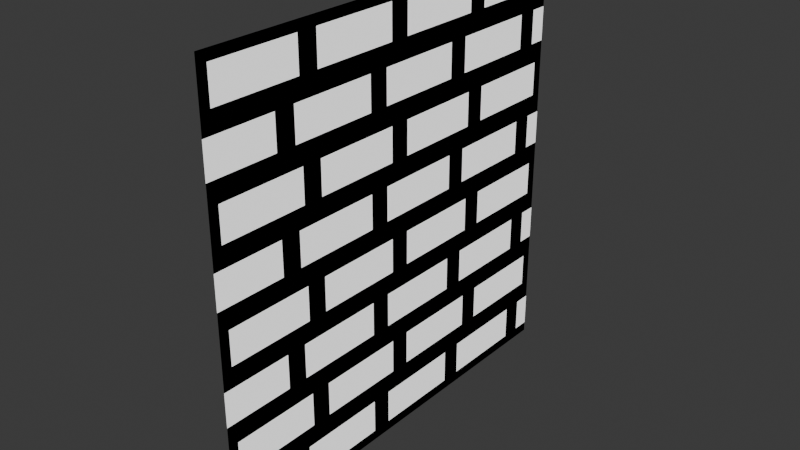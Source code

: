 # Source: paintedBrick.blend  (saved by Blender 5.2.45; exported with 4.5.12 LTS)
import bpy
from mathutils import Matrix  # noqa: F401  (used for matrix-valued properties, if any)

bpy.ops.wm.read_factory_settings(use_empty=True)
scene = bpy.context.scene
scene.name = 'Scene'

# ---- collections
col_collection = bpy.data.collections.new('Collection'); scene.collection.children.link(col_collection)

# ---- materials (node trees are filled in below, after node groups)
mat_material_001 = bpy.data.materials.new('Material.001')

# ---- node groups
ng_nodegroup = bpy.data.node_groups.new('NodeGroup', 'ShaderNodeTree')
_s = ng_nodegroup.interface.new_socket(name='Color', in_out='OUTPUT', socket_type='NodeSocketColor')
_s.default_value = (0.8, 0.8, 0.8, 1.0)
_s = ng_nodegroup.interface.new_socket(name='Normal', in_out='OUTPUT', socket_type='NodeSocketVector')
_s = ng_nodegroup.interface.new_socket(name='(Viewer)', in_out='OUTPUT', socket_type='NodeSocketFloat')
_s = ng_nodegroup.interface.new_socket(name='Vector', in_out='INPUT', socket_type='NodeSocketVector')
_s = ng_nodegroup.interface.new_socket(name='Width', in_out='INPUT', socket_type='NodeSocketFloat')
_s = ng_nodegroup.interface.new_socket(name='Hight', in_out='INPUT', socket_type='NodeSocketFloat')
_s = ng_nodegroup.interface.new_socket(name='Morter(cm)', in_out='INPUT', socket_type='NodeSocketFloat')
_N = ng_nodegroup.nodes; _L = ng_nodegroup.links
n0 = _N.new('NodeGroupInput'); n0.name = 'Group Input'; n0.location = (-802, 120)
n1 = _N.new('NodeGroupOutput'); n1.name = 'Group Output'; n1.location = (3287, 255)
n1.inputs[0].default_value = (0.8, 0.8, 0.8, 1.0)
n1.inputs[1].default_value = (0.0, 0.0, 0.0)
n2 = _N.new('ShaderNodeSeparateXYZ'); n2.name = 'Separate XYZ'; n2.location = (30, -36)
n3 = _N.new('ShaderNodeMath'); n3.name = 'Math'; n3.location = (870, -36)
n3.operation = 'SINE'
n4 = _N.new('ShaderNodeMath'); n4.name = 'Math.001'; n4.location = (550, -36)
n4.operation = 'MULTIPLY'
n4.inputs[1].default_value = 3.142
n5 = _N.new('ShaderNodeMath'); n5.name = 'Math.002'; n5.location = (710, -36)
n5.operation = 'MULTIPLY'
n6 = _N.new('ShaderNodeMath'); n6.name = 'Math.003'; n6.location = (470, -196)
n6.operation = 'DIVIDE'
n6.inputs[0].default_value = 1.0
n7 = _N.new('NodeFrame'); n7.name = 'Frame'; n7.location = (390, 416)
n7.label = 'horizontal'
n7.width = 1040
n8 = _N.new('ShaderNodeSeparateXYZ'); n8.name = 'Separate XYZ.001'; n8.location = (30, -76)
n9 = _N.new('ShaderNodeMath'); n9.name = 'Math.004'; n9.location = (570, -96)
n9.operation = 'SINE'
n10 = _N.new('ShaderNodeMath'); n10.name = 'Math.005'; n10.location = (210, -56)
n10.operation = 'MULTIPLY'
n10.inputs[1].default_value = 3.142
n11 = _N.new('ShaderNodeMath'); n11.name = 'Math.006'; n11.location = (390, -36)
n11.operation = 'MULTIPLY'
n12 = _N.new('ShaderNodeMath'); n12.name = 'Math.007'; n12.location = (230, -236)
n12.operation = 'DIVIDE'
n12.inputs[0].default_value = 1.0
n13 = _N.new('NodeFrame'); n13.name = 'Frame.001'; n13.location = (-451, 436)
n13.label = 'vertical'
n13.width = 740
n14 = _N.new('NodeReroute'); n14.name = 'Reroute'; n14.location = (-460, 460)
n14.width = 10
n14.socket_idname = 'NodeSocketVector'
n15 = _N.new('NodeReroute'); n15.name = 'Reroute.001'; n15.location = (300, 460)
n15.width = 10
n15.socket_idname = 'NodeSocketVector'
n16 = _N.new('ShaderNodeMath'); n16.name = 'Math.008'; n16.location = (569, -247)
n16.operation = 'GREATER_THAN'
n16.inputs[1].default_value = 0.0
n17 = _N.new('NodeReroute'); n17.name = 'Reroute.002'; n17.location = (-460, -20)
n17.width = 10
n17.socket_idname = 'NodeSocketFloat'
n18 = _N.new('NodeReroute'); n18.name = 'Reroute.003'; n18.location = (360, -20)
n18.width = 10
n18.socket_idname = 'NodeSocketFloat'
n19 = _N.new('ShaderNodeMath'); n19.name = 'Math.009'; n19.location = (390, -36)
n20 = _N.new('ShaderNodeMath'); n20.name = 'Math.010'; n20.location = (30, -176)
n20.operation = 'MULTIPLY'
n21 = _N.new('ShaderNodeMath'); n21.name = 'Math.011'; n21.location = (190, -176)
n21.operation = 'MULTIPLY'
n21.inputs[1].default_value = 0.25
n22 = _N.new('ShaderNodeMath'); n22.name = 'Math.012'; n22.location = (60, -261)
n22.operation = 'ABSOLUTE'
n23 = _N.new('ShaderNodeMath'); n23.name = 'Math.013'; n23.location = (240, -261)
n23.operation = 'ARCSINE'
n24 = _N.new('ShaderNodeMath'); n24.name = 'Math.015'; n24.location = (420, -241)
n24.label = 'horizontal'
n24.operation = 'MULTIPLY'
n24.inputs[1].default_value = 2.0
n25 = _N.new('ShaderNodeMath'); n25.name = 'Math.016'; n25.location = (60, -401)
n25.operation = 'ABSOLUTE'
n26 = _N.new('ShaderNodeMath'); n26.name = 'Math.017'; n26.location = (240, -401)
n26.operation = 'ARCSINE'
n27 = _N.new('ShaderNodeMath'); n27.name = 'Math.018'; n27.location = (420, -401)
n27.label = 'vertical'
n27.operation = 'MULTIPLY'
n27.inputs[1].default_value = 2.0
n28 = _N.new('NodeReroute'); n28.name = 'Reroute.004'; n28.location = (360, -40)
n28.width = 10
n28.socket_idname = 'NodeSocketFloat'
n29 = _N.new('NodeReroute'); n29.name = 'Reroute.005'; n29.location = (1300, -40)
n29.width = 10
n29.socket_idname = 'NodeSocketFloat'
n30 = _N.new('NodeGroupInput'); n30.name = 'Group Input.001'; n30.location = (260, -621)
n31 = _N.new('ShaderNodeMath'); n31.name = 'Math.022'; n31.location = (420, -561)
n31.operation = 'DIVIDE'
n32 = _N.new('ShaderNodeMath'); n32.name = 'Math.023'; n32.location = (600, -41)
n32.label = 'size'
n32.operation = 'MULTIPLY'
n33 = _N.new('NodeGroupInput'); n33.name = 'Group Input.002'; n33.location = (30, -79)
n34 = _N.new('ShaderNodeMath'); n34.name = 'Math.024'; n34.location = (420, -41)
n34.operation = 'DIVIDE'
n34.inputs[0].default_value = 1.0
n35 = _N.new('NodeFrame'); n35.name = 'Frame.002'; n35.location = (1420, 461)
n35.label = 'morter'
n35.width = 1445
n36 = _N.new('ShaderNodeMath'); n36.name = 'Math.014'; n36.location = (853, -264)
n36.operation = 'MINIMUM'
n37 = _N.new('ShaderNodeMath'); n37.name = 'Math.019'; n37.location = (1275, -252)
n37.operation = 'GREATER_THAN'
n38 = _N.new('ShaderNodeMath'); n38.name = 'Math.020'; n38.location = (629, -399)
n38.operation = 'MULTIPLY'
n39 = _N.new('ShaderNodeMath'); n39.name = 'Math.021'; n39.location = (642, -206)
n39.operation = 'MULTIPLY'
n40 = _N.new('ShaderNodeMath'); n40.name = 'Math.025'; n40.location = (1078, -255)
n40.operation = 'DIVIDE'
n41 = _N.new('ShaderNodeMath'); n41.name = 'Math.026'; n41.location = (236, -36)
n41.operation = 'MULTIPLY'
n41.inputs[1].default_value = 15.92
n2.parent = n7
n3.parent = n7
n4.parent = n7
n5.parent = n7
n6.parent = n7
n8.parent = n13
n9.parent = n13
n10.parent = n13
n11.parent = n13
n12.parent = n13
n16.parent = n13
n19.parent = n7
n20.parent = n7
n21.parent = n7
n22.parent = n35
n23.parent = n35
n24.parent = n35
n25.parent = n35
n26.parent = n35
n27.parent = n35
n30.parent = n35
n31.parent = n35
n32.parent = n35
n33.parent = n35
n34.parent = n35
n36.parent = n35
n37.parent = n35
n38.parent = n35
n39.parent = n35
n40.parent = n35
n41.parent = n35
_L.new(n19.outputs[0], n4.inputs[0])
_L.new(n4.outputs[0], n5.inputs[0])
_L.new(n5.outputs[0], n3.inputs[0])
_L.new(n6.outputs[0], n5.inputs[1])
_L.new(n10.outputs[0], n11.inputs[0])
_L.new(n11.outputs[0], n9.inputs[0])
_L.new(n12.outputs[0], n11.inputs[1])
_L.new(n0.outputs[0], n8.inputs[0])
_L.new(n0.outputs[2], n12.inputs[1])
_L.new(n8.outputs[1], n10.inputs[0])
_L.new(n0.outputs[0], n14.inputs[0])
_L.new(n15.outputs[0], n2.inputs[0])
_L.new(n14.outputs[0], n15.inputs[0])
_L.new(n9.outputs[0], n16.inputs[0])
_L.new(n0.outputs[1], n17.inputs[0])
_L.new(n18.outputs[0], n6.inputs[1])
_L.new(n17.outputs[0], n18.inputs[0])
_L.new(n2.outputs[0], n19.inputs[0])
_L.new(n21.outputs[0], n19.inputs[1])
_L.new(n16.outputs[0], n20.inputs[0])
_L.new(n20.outputs[0], n21.inputs[0])
_L.new(n3.outputs[0], n22.inputs[0])
_L.new(n18.outputs[0], n20.inputs[1])
_L.new(n22.outputs[0], n23.inputs[0])
_L.new(n23.outputs[0], n24.inputs[0])
_L.new(n25.outputs[0], n26.inputs[0])
_L.new(n26.outputs[0], n27.inputs[0])
_L.new(n29.outputs[0], n25.inputs[0])
_L.new(n9.outputs[0], n28.inputs[0])
_L.new(n28.outputs[0], n29.inputs[0])
_L.new(n30.outputs[1], n31.inputs[0])
_L.new(n30.outputs[2], n31.inputs[1])
_L.new(n34.outputs[0], n32.inputs[1])
_L.new(n41.outputs[0], n34.inputs[1])
_L.new(n33.outputs[3], n32.inputs[0])
_L.new(n38.outputs[0], n36.inputs[1])
_L.new(n37.outputs[0], n1.inputs[2])
_L.new(n32.outputs[0], n37.inputs[1])
_L.new(n39.outputs[0], n36.inputs[0])
_L.new(n27.outputs[0], n38.inputs[0])
_L.new(n30.outputs[2], n38.inputs[1])
_L.new(n24.outputs[0], n39.inputs[0])
_L.new(n30.outputs[1], n39.inputs[1])
_L.new(n40.outputs[0], n37.inputs[0])
_L.new(n36.outputs[0], n40.inputs[0])
_L.new(n30.outputs[1], n40.inputs[1])
_L.new(n33.outputs[1], n41.inputs[0])
n1.is_active_output = True

# ---- material node trees
mat_material_001.use_nodes = True; mat_material_001.node_tree.nodes.clear()
_N = mat_material_001.node_tree.nodes; _L = mat_material_001.node_tree.links
n0 = _N.new('ShaderNodeBsdfPrincipled'); n0.name = 'Principled BSDF'; n0.location = (-252, 70)
n0.inputs[2].default_value = 0.3318
n0.inputs[10].default_value = 0.005
n1 = _N.new('ShaderNodeOutputMaterial'); n1.name = 'Material Output'; n1.location = (140, 100)
n2 = _N.new('ShaderNodeTexCoord'); n2.name = 'Texture Coordinate'; n2.location = (-754, 79)
n3 = _N.new('ShaderNodeGroup'); n3.name = 'Group'; n3.location = (-519, 105)
n3.width = 155
n3.node_tree = ng_nodegroup
n3.inputs[1].default_value = 0.25
n3.inputs[2].default_value = 0.125
n3.inputs[3].default_value = 2.31
_L.new(n2.outputs[2], n3.inputs[0])
_L.new(n3.outputs[0], n0.inputs[0])
_L.new(n3.outputs[1], n0.inputs[5])
_L.new(n3.outputs[2], n1.inputs[0])
n1.is_active_output = True

# ---- world
world_world = bpy.data.worlds.new('World'); scene.world = world_world
world_world.use_nodes = True; world_world.node_tree.nodes.clear()
_N = world_world.node_tree.nodes; _L = world_world.node_tree.links
n0 = _N.new('ShaderNodeOutputWorld'); n0.name = 'World Output'; n0.location = (200, 100)
n1 = _N.new('ShaderNodeBackground'); n1.name = 'Background'; n1.location = (-200, 100)
n1.inputs[0].default_value = (0.05088, 0.05088, 0.05088, 1.0)
_L.new(n1.outputs[0], n0.inputs[0])
n0.is_active_output = True
world_world.color = (0.05088, 0.05088, 0.05088)
world_world.sun_shadow_jitter_overblur = 0.0

# ---- meshes
me_plane = bpy.data.meshes.new('Plane')
me_plane.from_pydata([(-1.0, -1.0, 0.0), (1.0, -1.0, 0.0), (-1.0, 1.0, 0.0), (1.0, 1.0, 0.0)], [], [(0, 1, 3, 2)])
_uv = me_plane.uv_layers.new(name='UVMap')
_uv.uv.foreach_set('vector', [0.0, 0.0, 1.0, 0.0, 1.0, 1.0, 0.0, 1.0])
me_plane.materials.append(mat_material_001)
me_plane.update()

# ---- objects
ob_plane = bpy.data.objects.new('Plane', me_plane)

# ---- transforms, parenting, visibility, modifiers, constraints
ob_plane.location = (0.0, 0.0, 0.0)
ob_plane.rotation_euler = (1.571, 0.0, 1.571)

# ---- collection membership
col_collection.objects.link(ob_plane)

# ---- scene / render settings (as saved in the file)
scene.frame_start = 1; scene.frame_end = 250; scene.frame_set(1)
scene.render.engine = 'BLENDER_EEVEE_NEXT'
scene.render.bake_bias = 0.0
scene.render.bake_samples = 0
scene.render.compositor_device = 'GPU'
scene.eevee.use_volume_custom_range = False
scene.eevee.fast_gi_thickness_near = 0.1
scene.eevee.fast_gi_thickness_far = 0.0
scene.eevee.ray_tracing_options.screen_trace_thickness = 0.1
bpy.context.view_layer.update()

# ---- added for rendering (the .blend has no active camera and no usable light): camera, sun
cam_auto = bpy.data.cameras.new('AutoCamera')
cam_auto.lens = 50.0
cam_auto.sensor_width = 36.0
cam_auto.clip_end = 1000.0
ob_auto_camera = bpy.data.objects.new('AutoCamera', cam_auto)
scene.collection.objects.link(ob_auto_camera)
ob_auto_camera.location = (2.61693, -3.14032, 2.09354)
ob_auto_camera.rotation_euler = (1.09748, -7.21219e-08, 0.694738)
scene.camera = ob_auto_camera
light_auto_sun = bpy.data.lights.new('AutoSun', 'SUN')
light_auto_sun.energy = 3.0
light_auto_sun.angle = 0.0523599
ob_auto_sun = bpy.data.objects.new('AutoSun', light_auto_sun)
scene.collection.objects.link(ob_auto_sun)
ob_auto_sun.rotation_euler = (0.872665, 0.174533, 0.523599)
bpy.context.view_layer.update()
